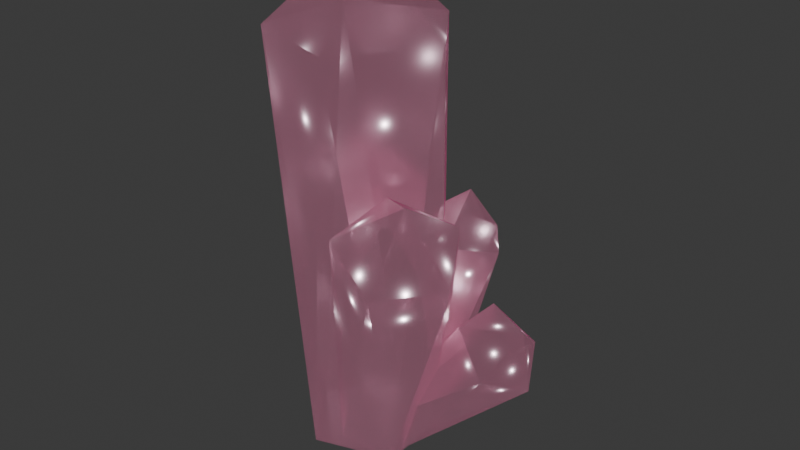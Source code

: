 # Source: crystal.blend  (saved by Blender 4.3.34; exported with 4.5.12 LTS)
import bpy
from mathutils import Matrix  # noqa: F401  (used for matrix-valued properties, if any)

bpy.ops.wm.read_factory_settings(use_empty=True)
scene = bpy.context.scene
scene.name = 'Scene'

# ---- materials (node trees are filled in below, after node groups)
mat_crystal = bpy.data.materials.new('Crystal')

# ---- material node trees
mat_crystal.use_nodes = True; mat_crystal.node_tree.nodes.clear()
_N = mat_crystal.node_tree.nodes; _L = mat_crystal.node_tree.links
n0 = _N.new('ShaderNodeBsdfPrincipled'); n0.name = 'Principled BSDF'; n0.location = (10, 300)
n0.subsurface_method = 'RANDOM_WALK_SKIN'
n0.inputs[0].default_value = (0.8012, 0.466, 0.6014, 1.0)
n0.inputs[1].default_value = 0.75
n0.inputs[2].default_value = 0.25
n0.inputs[3].default_value = 4.0
n0.inputs[4].default_value = 0.75
n0.inputs[13].default_value = 0.75
n0.inputs[18].default_value = 1.0
n0.inputs[24].default_value = 1.0
n0.inputs[25].default_value = 0.25
n0.inputs[26].default_value = (1.0, 0.0, 0.3804, 1.0)
n0.inputs[27].default_value = (1.0, 0.4323, 0.6167, 1.0)
n0.inputs[28].default_value = 0.1
n0.inputs[30].default_value = 1.0
n1 = _N.new('ShaderNodeOutputMaterial'); n1.name = 'Material Output'; n1.location = (300, 300)
_L.new(n0.outputs[0], n1.inputs[0])
n1.is_active_output = True

# ---- world
world_world = bpy.data.worlds.new('World'); scene.world = world_world
world_world.use_nodes = True; world_world.node_tree.nodes.clear()
_N = world_world.node_tree.nodes; _L = world_world.node_tree.links
n0 = _N.new('ShaderNodeOutputWorld'); n0.name = 'World Output'; n0.location = (300, 300)
n1 = _N.new('ShaderNodeBackground'); n1.name = 'Background'; n1.location = (10, 300)
n1.inputs[0].default_value = (0.05088, 0.05088, 0.05088, 1.0)
_L.new(n1.outputs[0], n0.inputs[0])
n0.is_active_output = True
world_world.color = (0.05088, 0.05088, 0.05088)
world_world.sun_shadow_jitter_overblur = 0.0

# ---- lights
light_point = bpy.data.lights.new('Point', 'POINT')
light_point.energy = 6.0
light_point_001 = bpy.data.lights.new('Point.001', 'POINT')
light_point_001.energy = 6.0
light_point_002 = bpy.data.lights.new('Point.002', 'POINT')
light_point_002.energy = 4.0
light_point_003 = bpy.data.lights.new('Point.003', 'POINT')
light_point_003.use_shadow = False
light_point_003.energy = 2.0

# ---- meshes
me_icosphere = bpy.data.meshes.new('Icosphere')
me_icosphere.from_pydata([(0.7236, -0.5244, -1.451), (-0.2764, -0.8506, -1.453), (-0.8944, 0.0, -1.453), (-0.2764, 0.8506, -1.453), (1.034, 0.06235, 1.433), (1.493, -1.783, 1.734), (2.093, -0.5954, 0.3601), (0.2593, -1.106, 3.898), (-1.041, -0.6834, 3.898), (1.62, -0.3842, 0.8065), (0.7166, -1.518, 2.075), (-1.041, 0.6834, 3.898), (0.7904, -0.6589, 2.29), (1.62, 0.2992, 0.8065), (0.3417, 0.9903, 1.436), (1.613, -0.3935, 2.084), (0.2593, 1.106, 3.898), (2.093, 0.5104, 0.3601), (1.004, 1.209, 1.277), (1.432, 0.6359, 1.275), (2.047, -1.088, 1.74), (1.063, -2.98e-09, 3.898), (2.385, -0.04253, 0.08419), (-0.1, -2.98e-09, 4.975), (2.277, -0.04253, 0.8165), (1.551, -1.268, 2.625), (0.9408, 0.7129, 1.94), (0.7367, -0.3126, -1.403), (0.8926, -0.2638, 1.213), (0.7234, 0.5258, -1.452), (0.9141, 0.2304, 1.553), (0.7284, 0.225, -1.415), (0.8396, 0.004288, 0.3766), (0.9077, 0.1035, 1.451), (0.1067, -0.7418, -1.258), (0.2268, -0.8431, 0.4918), (0.4836, -0.8256, 1.313), (0.2133, 0.7, -1.347), (0.2693, 0.8698, 0.9966), (0.3446, 0.8818, 1.451), (0.4632, 0.8511, 1.548), (0.6472, -0.5947, 1.831), (0.7039, -0.5168, 1.819), (0.6947, 0.53, 1.767), (1.142, -0.5264, -0.4351), (1.393, -0.399, 0.4677), (1.343, -0.3214, 0.4933), (0.9878, 0.156, 0.09262), (1.11, 0.3324, 0.04607), (0.9432, 0.4269, -0.6012), (1.396, -0.4592, 0.1843), (1.172, -0.1138, 0.3006), (0.8799, 0.0199, -0.02919), (0.8746, 0.0182, -0.03513)], [], [(2, 3, 29, 0, 1), (33, 30, 21, 28, 32), (36, 7, 1, 0, 34, 35), (8, 2, 1), (11, 3, 2), (28, 21, 7, 36, 41, 42), (8, 1, 7), (8, 11, 2), (11, 16, 3), (40, 16, 21, 30, 43), (22, 6, 27), (23, 7, 21), (23, 8, 7), (23, 11, 8), (23, 16, 11), (16, 23, 21), (31, 22, 27), (6, 44, 27), (9, 46, 45), (13, 48, 47), (17, 31, 49), (6, 9, 45, 50, 44), (9, 13, 47, 52, 53, 51, 46), (17, 49, 48, 13), (31, 17, 22), (24, 6, 22), (9, 6, 24), (13, 9, 24), (17, 13, 24), (24, 22, 17), (20, 0, 27, 44, 50), (0, 5, 34), (35, 34, 10), (12, 42, 41), (53, 32, 15, 51), (0, 20, 5), (34, 5, 10), (10, 12, 41, 36, 35), (15, 32, 28, 42, 12), (15, 20, 50, 45, 46, 51), (25, 5, 20), (10, 5, 25), (12, 10, 25), (12, 25, 15), (25, 20, 15), (0, 29, 31, 27), (29, 19, 48, 49, 31), (52, 4, 32, 53), (38, 14, 37), (29, 37, 18), (48, 19, 4, 52, 47), (4, 33, 32), (39, 14, 38), (18, 37, 14), (19, 29, 18), (4, 19, 26), (4, 26, 43, 30, 33), (40, 43, 26, 14, 39), (26, 18, 14), (26, 19, 18), (29, 3, 16, 40, 39, 38, 37)])
_uv = me_icosphere.uv_layers.new(name='UVMap')
_uv.uv.foreach_set('vector', [0.8182, 0.1575, 0.6364, 0.1575, 0.4545, 0.1575, 0.2727, 0.1575, 1.0, 0.1575, 0.3815, 0.2429, 0.4035, 0.2459, 0.3636, 0.3149, 0.318, 0.2359, 0.3644, 0.2113, 0.2257, 0.2389, 0.1818, 0.3149, 0.09091, 0.1575, 0.2727, 0.1575, 0.1603, 0.1632, 0.18, 0.2147, 0.9091, 0.3149, 0.8182, 0.1575, 1.0, 0.1575, 0.7273, 0.3149, 0.6364, 0.1575, 0.8182, 0.1575, 0.318, 0.2359, 0.3636, 0.3149, 0.1818, 0.3149, 0.2257, 0.2389, 0.2641, 0.2541, 0.2769, 0.2537, 0.0, 0.3149, 0.09091, 0.1575, 0.1818, 0.3149, 0.9091, 0.3149, 0.7273, 0.3149, 0.8182, 0.1575, 0.7273, 0.3149, 0.5455, 0.3149, 0.6364, 0.1575, 0.5055, 0.2458, 0.5455, 0.3149, 0.3636, 0.3149, 0.4035, 0.2459, 0.4526, 0.2522, 0.3636, 0.3149, 0.1818, 0.3149, 0.2741, 0.1598, 0.2727, 0.4724, 0.1818, 0.3149, 0.3636, 0.3149, 0.09091, 0.4724, 0.0, 0.3149, 0.1818, 0.3149, 0.8182, 0.4724, 0.7273, 0.3149, 0.9091, 0.3149, 0.6364, 0.4724, 0.5455, 0.3149, 0.7273, 0.3149, 0.5455, 0.3149, 0.4545, 0.4724, 0.3636, 0.3149, 0.4532, 0.1598, 0.3636, 0.3149, 0.2741, 0.1598, 0.1818, 0.3149, 0.1326, 0.2297, 0.27, 0.1622, 0.9091, 0.3149, 0.8924, 0.286, 0.9252, 0.2871, 0.7273, 0.3149, 0.6912, 0.2524, 0.7654, 0.2489, 0.5455, 0.3149, 0.4566, 0.161, 0.6049, 0.2119, 0.1818, 0.3149, 0.0, 0.3149, 0.01608, 0.2871, 0.06962, 0.2729, 0.1326, 0.2297, 0.9091, 0.3149, 0.7273, 0.3149, 0.7654, 0.2489, 0.8016, 0.2377, 0.802, 0.2371, 0.8371, 0.2681, 0.8924, 0.286, 0.5455, 0.3149, 0.6049, 0.2119, 0.6912, 0.2524, 0.7273, 0.3149, 0.4566, 0.161, 0.5455, 0.3149, 0.3636, 0.3149, 0.2727, 0.4724, 0.1818, 0.3149, 0.3636, 0.3149, 0.0, 0.3149, 0.1818, 0.3149, 0.09091, 0.4724, 0.7273, 0.3149, 0.9091, 0.3149, 0.8182, 0.4724, 0.5455, 0.3149, 0.7273, 0.3149, 0.6364, 0.4724, 0.4545, 0.4724, 0.3636, 0.3149, 0.5455, 0.3149, 0.3636, 0.3149, 0.2749, 0.1575, 0.331, 0.1575, 0.3475, 0.2055, 0.4104, 0.234, 0.2727, 0.1575, 0.1818, 0.3149, 0.09196, 0.1593, 0.8627, 0.2346, 1.001, 0.1593, 0.9091, 0.3149, 0.7273, 0.3149, 0.7143, 0.2925, 0.7399, 0.2931, 0.5449, 0.2119, 0.5921, 0.2287, 0.5455, 0.3149, 0.4973, 0.2316, 0.2728, 0.1575, 0.3636, 0.3149, 0.1818, 0.3149, 0.09196, 0.1593, 0.1818, 0.3149, 0.0, 0.3149, 0.9091, 0.3149, 0.7273, 0.3149, 0.7399, 0.2931, 0.8141, 0.272, 0.8627, 0.2346, 0.5455, 0.3149, 0.5921, 0.2287, 0.6363, 0.2672, 0.7143, 0.2925, 0.7273, 0.3149, 0.5455, 0.3149, 0.3636, 0.3149, 0.4104, 0.234, 0.4422, 0.245, 0.4617, 0.2444, 0.4973, 0.2316, 0.2727, 0.4724, 0.1818, 0.3149, 0.3636, 0.3149, 0.0, 0.3149, 0.1818, 0.3149, 0.09091, 0.4724, 0.7273, 0.3149, 0.9091, 0.3149, 0.8182, 0.4724, 0.7273, 0.3149, 0.6364, 0.4724, 0.5455, 0.3149, 0.4545, 0.4724, 0.3636, 0.3149, 0.5455, 0.3149, 0.2727, 0.1575, 0.4545, 0.1575, 0.4011, 0.1582, 0.3088, 0.1592, 0.4545, 0.1575, 0.3636, 0.3149, 0.3215, 0.242, 0.3825, 0.2056, 0.3547, 0.1575, 0.2291, 0.233, 0.1818, 0.3149, 0.1877, 0.2547, 0.2277, 0.2326, 0.7421, 0.2892, 0.7273, 0.3149, 0.6354, 0.1591, 0.4545, 0.1575, 0.6354, 0.1591, 0.5455, 0.3149, 0.3215, 0.242, 0.3636, 0.3149, 0.1818, 0.3149, 0.2291, 0.233, 0.2657, 0.2419, 0.1818, 0.3149, 0.1477, 0.3149, 0.1877, 0.2547, 0.7551, 0.3149, 0.7273, 0.3149, 0.7421, 0.2892, 0.5455, 0.3149, 0.6354, 0.1591, 0.7273, 0.3149, 0.3636, 0.3149, 0.4545, 0.1575, 0.5455, 0.3149, 0.1818, 0.3149, 0.3636, 0.3149, 0.2727, 0.4724, 0.1818, 0.3149, 0.09091, 0.4724, 0.05237, 0.4056, 0.1358, 0.3477, 0.1477, 0.3149, 0.7669, 0.3463, 0.8567, 0.4056, 0.8182, 0.4724, 0.7273, 0.3149, 0.7551, 0.3149, 0.6364, 0.4724, 0.5455, 0.3149, 0.7273, 0.3149, 0.4545, 0.4724, 0.3636, 0.3149, 0.5455, 0.3149, 0.4545, 0.1575, 0.6364, 0.1575, 0.5455, 0.3149, 0.5055, 0.2458, 0.527, 0.2429, 0.5401, 0.2295, 0.5475, 0.1606])
me_icosphere.materials.append(mat_crystal)
me_icosphere.update()

# ---- objects
ob_crystal = bpy.data.objects.new('Crystal', me_icosphere)
ob_point = bpy.data.objects.new('Point', light_point)
ob_point_001 = bpy.data.objects.new('Point.001', light_point_001)
ob_point_002 = bpy.data.objects.new('Point.002', light_point_002)
ob_point_003 = bpy.data.objects.new('Point.003', light_point_003)

# ---- transforms, parenting, visibility, modifiers, constraints
ob_crystal.location = (0.0, 0.0, 0.0)
ob_point.location = (0.0, 0.0, 3.0)
ob_point_001.location = (1.2, -1.0, 1.5)
ob_point_002.location = (0.9, 0.6, 1.0)
ob_point_003.location = (1.9, 0.0, 0.3)

# ---- collection membership
scene.collection.objects.link(ob_crystal)
scene.collection.objects.link(ob_point)
scene.collection.objects.link(ob_point_001)
scene.collection.objects.link(ob_point_002)
scene.collection.objects.link(ob_point_003)

# ---- scene / render settings (as saved in the file)
scene.frame_start = 1; scene.frame_end = 250; scene.frame_set(1)
scene.render.engine = 'BLENDER_EEVEE_NEXT'
scene.eevee.use_raytracing = True
bpy.context.view_layer.update()

# ---- added for rendering (the .blend has no active camera): camera
cam_auto = bpy.data.cameras.new('AutoCamera')
cam_auto.lens = 50.0
cam_auto.sensor_width = 36.0
cam_auto.clip_end = 1000.0
ob_auto_camera = bpy.data.objects.new('AutoCamera', cam_auto)
scene.collection.objects.link(ob_auto_camera)
ob_auto_camera.location = (7.95754, -9.0295, 7.58991)
ob_auto_camera.rotation_euler = (1.09748, -7.21219e-08, 0.694738)
scene.camera = ob_auto_camera
bpy.context.view_layer.update()
